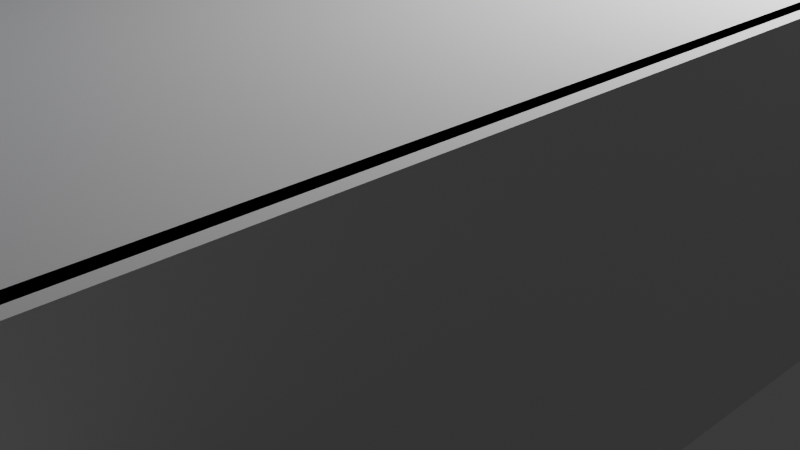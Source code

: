 # Source: urban-laundromat.blend  (saved by Blender 5.2.45; exported with 4.5.12 LTS)
import bpy
from mathutils import Matrix  # noqa: F401  (used for matrix-valued properties, if any)

bpy.ops.wm.read_factory_settings(use_empty=True)
scene = bpy.context.scene
scene.name = 'Scene'

# ---- collections
col_collection = bpy.data.collections.new('Collection'); scene.collection.children.link(col_collection)

# ---- materials (node trees are filled in below, after node groups)
mat_material = bpy.data.materials.new('Material')
mat_material.alpha_threshold = 0.0
mat_material.use_backface_culling_lightprobe_volume = False
mat_material.roughness = 0.5
mat_material.line_color = (0.0, 0.0, 0.0, 1.0)

# ---- material node trees
mat_material.use_nodes = True; mat_material.node_tree.nodes.clear()
_N = mat_material.node_tree.nodes; _L = mat_material.node_tree.links
n0 = _N.new('ShaderNodeOutputMaterial'); n0.name = 'Material Output'; n0.location = (200, 100)
n1 = _N.new('ShaderNodeBsdfPrincipled'); n1.name = 'Principled BSDF'; n1.location = (-200, 100)
n1.inputs[10].default_value = 0.005
_L.new(n1.outputs[0], n0.inputs[0])
n0.is_active_output = True

# ---- world
world_world = bpy.data.worlds.new('World'); scene.world = world_world
world_world.use_nodes = True; world_world.node_tree.nodes.clear()
_N = world_world.node_tree.nodes; _L = world_world.node_tree.links
n0 = _N.new('ShaderNodeOutputWorld'); n0.name = 'World Output'; n0.location = (200, 100)
n1 = _N.new('ShaderNodeBackground'); n1.name = 'Background'; n1.location = (-200, 100)
n1.inputs[0].default_value = (0.05088, 0.05088, 0.05088, 1.0)
_L.new(n1.outputs[0], n0.inputs[0])
n0.is_active_output = True
world_world.color = (0.05088, 0.05088, 0.05088)
world_world.sun_shadow_jitter_overblur = 0.0

# ---- cameras
cam_camera = bpy.data.cameras.new('Camera')
cam_camera.clip_end = 100.0
cam_camera.ortho_scale = 7.314
cam_herocamera_camera = bpy.data.cameras.new('HeroCamera_Camera')
cam_herocamera_camera.lens = 24.0

# ---- lights
light_light = bpy.data.lights.new('Light', 'POINT')
light_light.energy = 1000.0
light_light.shadow_soft_size = 0.1
light_lightwarm_light = bpy.data.lights.new('LightWarm_Light', 'AREA')
light_lightwarm_light.color = (1.0, 0.86, 0.68)
light_lightwarm_light.energy = 500.0
light_lightwarm_light.size = 5.0
light_lightcool_light = bpy.data.lights.new('LightCool_Light', 'AREA')
light_lightcool_light.color = (0.55, 0.7, 1.0)
light_lightcool_light.energy = 250.0
light_lightcool_light.size = 2.5

# ---- meshes
me_cube = bpy.data.meshes.new('Cube')
me_cube.from_pydata([(1.0, 1.0, 1.0), (1.0, 1.0, -1.0), (1.0, -1.0, 1.0), (1.0, -1.0, -1.0), (-1.0, 1.0, 1.0), (-1.0, 1.0, -1.0), (-1.0, -1.0, 1.0), (-1.0, -1.0, -1.0)], [], [(0, 4, 6, 2), (3, 2, 6, 7), (7, 6, 4, 5), (5, 1, 3, 7), (1, 0, 2, 3), (5, 4, 0, 1)])
_uv = me_cube.uv_layers.new(name='UVMap')
_uv.uv.foreach_set('vector', [0.625, 0.5, 0.875, 0.5, 0.875, 0.75, 0.625, 0.75, 0.375, 0.75, 0.625, 0.75, 0.625, 1.0, 0.375, 1.0, 0.375, 0.0, 0.625, 0.0, 0.625, 0.25, 0.375, 0.25, 0.125, 0.5, 0.375, 0.5, 0.375, 0.75, 0.125, 0.75, 0.375, 0.5, 0.625, 0.5, 0.625, 0.75, 0.375, 0.75, 0.375, 0.25, 0.625, 0.25, 0.625, 0.5, 0.375, 0.5])
me_cube.materials.append(mat_material)
me_cube.use_mirror_vertex_groups = False
me_cube.update()
me_roomfloor_mesh = bpy.data.meshes.new('RoomFloor_Mesh')
me_roomfloor_mesh.from_pydata([(-1.0, -1.0, 0.0), (1.0, -1.0, 0.0), (1.0, 1.0, 0.0), (-1.0, 1.0, 0.0)], [], [(0, 1, 2, 3)])
me_roomfloor_mesh.update()
me_roomceiling_mesh = bpy.data.meshes.new('RoomCeiling_Mesh')
me_roomceiling_mesh.from_pydata([(-1.0, -1.0, 0.0), (1.0, -1.0, 0.0), (1.0, 1.0, 0.0), (-1.0, 1.0, 0.0)], [], [(0, 1, 2, 3)])
me_roomceiling_mesh.update()
me_roombackwall_mesh = bpy.data.meshes.new('RoomBackWall_Mesh')
me_roombackwall_mesh.from_pydata([(-1.0, -1.0, -1.0), (1.0, -1.0, -1.0), (1.0, 1.0, -1.0), (-1.0, 1.0, -1.0), (-1.0, -1.0, 1.0), (1.0, -1.0, 1.0), (1.0, 1.0, 1.0), (-1.0, 1.0, 1.0)], [], [(0, 3, 2, 1), (4, 5, 6, 7), (0, 1, 5, 4), (1, 2, 6, 5), (2, 3, 7, 6), (3, 0, 4, 7)])
me_roombackwall_mesh.update()
me_roomleftwall_mesh = bpy.data.meshes.new('RoomLeftWall_Mesh')
me_roomleftwall_mesh.from_pydata([(-1.0, -1.0, -1.0), (1.0, -1.0, -1.0), (1.0, 1.0, -1.0), (-1.0, 1.0, -1.0), (-1.0, -1.0, 1.0), (1.0, -1.0, 1.0), (1.0, 1.0, 1.0), (-1.0, 1.0, 1.0)], [], [(0, 3, 2, 1), (4, 5, 6, 7), (0, 1, 5, 4), (1, 2, 6, 5), (2, 3, 7, 6), (3, 0, 4, 7)])
me_roomleftwall_mesh.update()
me_roomrightwall_mesh = bpy.data.meshes.new('RoomRightWall_Mesh')
me_roomrightwall_mesh.from_pydata([(-1.0, -1.0, -1.0), (1.0, -1.0, -1.0), (1.0, 1.0, -1.0), (-1.0, 1.0, -1.0), (-1.0, -1.0, 1.0), (1.0, -1.0, 1.0), (1.0, 1.0, 1.0), (-1.0, 1.0, 1.0)], [], [(0, 3, 2, 1), (4, 5, 6, 7), (0, 1, 5, 4), (1, 2, 6, 5), (2, 3, 7, 6), (3, 0, 4, 7)])
me_roomrightwall_mesh.update()
me_storefrontframetop_mesh = bpy.data.meshes.new('StorefrontFrameTop_Mesh')
me_storefrontframetop_mesh.from_pydata([(-1.0, -1.0, -1.0), (1.0, -1.0, -1.0), (1.0, 1.0, -1.0), (-1.0, 1.0, -1.0), (-1.0, -1.0, 1.0), (1.0, -1.0, 1.0), (1.0, 1.0, 1.0), (-1.0, 1.0, 1.0)], [], [(0, 3, 2, 1), (4, 5, 6, 7), (0, 1, 5, 4), (1, 2, 6, 5), (2, 3, 7, 6), (3, 0, 4, 7)])
me_storefrontframetop_mesh.update()
me_storefrontframebottom_mesh = bpy.data.meshes.new('StorefrontFrameBottom_Mesh')
me_storefrontframebottom_mesh.from_pydata([(-1.0, -1.0, -1.0), (1.0, -1.0, -1.0), (1.0, 1.0, -1.0), (-1.0, 1.0, -1.0), (-1.0, -1.0, 1.0), (1.0, -1.0, 1.0), (1.0, 1.0, 1.0), (-1.0, 1.0, 1.0)], [], [(0, 3, 2, 1), (4, 5, 6, 7), (0, 1, 5, 4), (1, 2, 6, 5), (2, 3, 7, 6), (3, 0, 4, 7)])
me_storefrontframebottom_mesh.update()
me_storefrontmullions_mesh = bpy.data.meshes.new('StorefrontMullions_Mesh')
me_storefrontmullions_mesh.from_pydata([(-1.0, -1.0, -1.0), (1.0, -1.0, -1.0), (1.0, 1.0, -1.0), (-1.0, 1.0, -1.0), (-1.0, -1.0, 1.0), (1.0, -1.0, 1.0), (1.0, 1.0, 1.0), (-1.0, 1.0, 1.0)], [], [(0, 3, 2, 1), (4, 5, 6, 7), (0, 1, 5, 4), (1, 2, 6, 5), (2, 3, 7, 6), (3, 0, 4, 7)])
me_storefrontmullions_mesh.update()
me_storefrontglass_mesh = bpy.data.meshes.new('StorefrontGlass_Mesh')
me_storefrontglass_mesh.from_pydata([(-1.0, -1.0, -1.0), (1.0, -1.0, -1.0), (1.0, 1.0, -1.0), (-1.0, 1.0, -1.0), (-1.0, -1.0, 1.0), (1.0, -1.0, 1.0), (1.0, 1.0, 1.0), (-1.0, 1.0, 1.0)], [], [(0, 3, 2, 1), (4, 5, 6, 7), (0, 1, 5, 4), (1, 2, 6, 5), (2, 3, 7, 6), (3, 0, 4, 7)])
me_storefrontglass_mesh.update()
me_doorglass_mesh = bpy.data.meshes.new('DoorGlass_Mesh')
me_doorglass_mesh.from_pydata([(-1.0, -1.0, -1.0), (1.0, -1.0, -1.0), (1.0, 1.0, -1.0), (-1.0, 1.0, -1.0), (-1.0, -1.0, 1.0), (1.0, -1.0, 1.0), (1.0, 1.0, 1.0), (-1.0, 1.0, 1.0)], [], [(0, 3, 2, 1), (4, 5, 6, 7), (0, 1, 5, 4), (1, 2, 6, 5), (2, 3, 7, 6), (3, 0, 4, 7)])
me_doorglass_mesh.update()
me_doorframeleft_mesh = bpy.data.meshes.new('DoorFrameLeft_Mesh')
me_doorframeleft_mesh.from_pydata([(-1.0, -1.0, -1.0), (1.0, -1.0, -1.0), (1.0, 1.0, -1.0), (-1.0, 1.0, -1.0), (-1.0, -1.0, 1.0), (1.0, -1.0, 1.0), (1.0, 1.0, 1.0), (-1.0, 1.0, 1.0)], [], [(0, 3, 2, 1), (4, 5, 6, 7), (0, 1, 5, 4), (1, 2, 6, 5), (2, 3, 7, 6), (3, 0, 4, 7)])
me_doorframeleft_mesh.update()
me_doorframeright_mesh = bpy.data.meshes.new('DoorFrameRight_Mesh')
me_doorframeright_mesh.from_pydata([(-1.0, -1.0, -1.0), (1.0, -1.0, -1.0), (1.0, 1.0, -1.0), (-1.0, 1.0, -1.0), (-1.0, -1.0, 1.0), (1.0, -1.0, 1.0), (1.0, 1.0, 1.0), (-1.0, 1.0, 1.0)], [], [(0, 3, 2, 1), (4, 5, 6, 7), (0, 1, 5, 4), (1, 2, 6, 5), (2, 3, 7, 6), (3, 0, 4, 7)])
me_doorframeright_mesh.update()
me_doorheader_mesh = bpy.data.meshes.new('DoorHeader_Mesh')
me_doorheader_mesh.from_pydata([(-1.0, -1.0, -1.0), (1.0, -1.0, -1.0), (1.0, 1.0, -1.0), (-1.0, 1.0, -1.0), (-1.0, -1.0, 1.0), (1.0, -1.0, 1.0), (1.0, 1.0, 1.0), (-1.0, 1.0, 1.0)], [], [(0, 3, 2, 1), (4, 5, 6, 7), (0, 1, 5, 4), (1, 2, 6, 5), (2, 3, 7, 6), (3, 0, 4, 7)])
me_doorheader_mesh.update()
me_doorhandle_mesh = bpy.data.meshes.new('DoorHandle_Mesh')
me_doorhandle_mesh.from_pydata([(1.0, 0.0, -1.0), (0.9808, 0.1951, -1.0), (0.9239, 0.3827, -1.0), (0.8315, 0.5556, -1.0), (0.7071, 0.7071, -1.0), (0.5556, 0.8315, -1.0), (0.3827, 0.9239, -1.0), (0.1951, 0.9808, -1.0), (6.123e-17, 1.0, -1.0), (-0.1951, 0.9808, -1.0), (-0.3827, 0.9239, -1.0), (-0.5556, 0.8315, -1.0), (-0.7071, 0.7071, -1.0), (-0.8315, 0.5556, -1.0), (-0.9239, 0.3827, -1.0), (-0.9808, 0.1951, -1.0), (-1.0, 1.225e-16, -1.0), (-0.9808, -0.1951, -1.0), (-0.9239, -0.3827, -1.0), (-0.8315, -0.5556, -1.0), (-0.7071, -0.7071, -1.0), (-0.5556, -0.8315, -1.0), (-0.3827, -0.9239, -1.0), (-0.1951, -0.9808, -1.0), (-1.837e-16, -1.0, -1.0), (0.1951, -0.9808, -1.0), (0.3827, -0.9239, -1.0), (0.5556, -0.8315, -1.0), (0.7071, -0.7071, -1.0), (0.8315, -0.5556, -1.0), (0.9239, -0.3827, -1.0), (0.9808, -0.1951, -1.0), (1.0, 0.0, 1.0), (0.9808, 0.1951, 1.0), (0.9239, 0.3827, 1.0), (0.8315, 0.5556, 1.0), (0.7071, 0.7071, 1.0), (0.5556, 0.8315, 1.0), (0.3827, 0.9239, 1.0), (0.1951, 0.9808, 1.0), (6.123e-17, 1.0, 1.0), (-0.1951, 0.9808, 1.0), (-0.3827, 0.9239, 1.0), (-0.5556, 0.8315, 1.0), (-0.7071, 0.7071, 1.0), (-0.8315, 0.5556, 1.0), (-0.9239, 0.3827, 1.0), (-0.9808, 0.1951, 1.0), (-1.0, 1.225e-16, 1.0), (-0.9808, -0.1951, 1.0), (-0.9239, -0.3827, 1.0), (-0.8315, -0.5556, 1.0), (-0.7071, -0.7071, 1.0), (-0.5556, -0.8315, 1.0), (-0.3827, -0.9239, 1.0), (-0.1951, -0.9808, 1.0), (-1.837e-16, -1.0, 1.0), (0.1951, -0.9808, 1.0), (0.3827, -0.9239, 1.0), (0.5556, -0.8315, 1.0), (0.7071, -0.7071, 1.0), (0.8315, -0.5556, 1.0), (0.9239, -0.3827, 1.0), (0.9808, -0.1951, 1.0)], [], [(31, 30, 29, 28, 27, 26, 25, 24, 23, 22, 21, 20, 19, 18, 17, 16, 15, 14, 13, 12, 11, 10, 9, 8, 7, 6, 5, 4, 3, 2, 1, 0), (32, 33, 34, 35, 36, 37, 38, 39, 40, 41, 42, 43, 44, 45, 46, 47, 48, 49, 50, 51, 52, 53, 54, 55, 56, 57, 58, 59, 60, 61, 62, 63), (0, 1, 33, 32), (1, 2, 34, 33), (2, 3, 35, 34), (3, 4, 36, 35), (4, 5, 37, 36), (5, 6, 38, 37), (6, 7, 39, 38), (7, 8, 40, 39), (8, 9, 41, 40), (9, 10, 42, 41), (10, 11, 43, 42), (11, 12, 44, 43), (12, 13, 45, 44), (13, 14, 46, 45), (14, 15, 47, 46), (15, 16, 48, 47), (16, 17, 49, 48), (17, 18, 50, 49), (18, 19, 51, 50), (19, 20, 52, 51), (20, 21, 53, 52), (21, 22, 54, 53), (22, 23, 55, 54), (23, 24, 56, 55), (24, 25, 57, 56), (25, 26, 58, 57), (26, 27, 59, 58), (27, 28, 60, 59), (28, 29, 61, 60), (29, 30, 62, 61), (30, 31, 63, 62), (31, 0, 32, 63)])
me_doorhandle_mesh.update()
me_duskbackdrop_mesh = bpy.data.meshes.new('DuskBackdrop_Mesh')
me_duskbackdrop_mesh.from_pydata([(-1.0, -1.0, 0.0), (1.0, -1.0, 0.0), (1.0, 1.0, 0.0), (-1.0, 1.0, 0.0)], [], [(0, 1, 2, 3)])
me_duskbackdrop_mesh.update()
me_sidewalk_mesh = bpy.data.meshes.new('Sidewalk_Mesh')
me_sidewalk_mesh.from_pydata([(-1.0, -1.0, -1.0), (1.0, -1.0, -1.0), (1.0, 1.0, -1.0), (-1.0, 1.0, -1.0), (-1.0, -1.0, 1.0), (1.0, -1.0, 1.0), (1.0, 1.0, 1.0), (-1.0, 1.0, 1.0)], [], [(0, 3, 2, 1), (4, 5, 6, 7), (0, 1, 5, 4), (1, 2, 6, 5), (2, 3, 7, 6), (3, 0, 4, 7)])
me_sidewalk_mesh.update()

# ---- objects
ob_cube = bpy.data.objects.new('Cube', me_cube)
ob_light = bpy.data.objects.new('Light', light_light)
ob_camera = bpy.data.objects.new('Camera', cam_camera)
ob_roomfloor = bpy.data.objects.new('RoomFloor', me_roomfloor_mesh)
ob_roomceiling = bpy.data.objects.new('RoomCeiling', me_roomceiling_mesh)
ob_roombackwall = bpy.data.objects.new('RoomBackWall', me_roombackwall_mesh)
ob_roomleftwall = bpy.data.objects.new('RoomLeftWall', me_roomleftwall_mesh)
ob_roomrightwall = bpy.data.objects.new('RoomRightWall', me_roomrightwall_mesh)
ob_storefrontframetop = bpy.data.objects.new('StorefrontFrameTop', me_storefrontframetop_mesh)
ob_storefrontframebottom = bpy.data.objects.new('StorefrontFrameBottom', me_storefrontframebottom_mesh)
ob_storefrontmullions = bpy.data.objects.new('StorefrontMullions', me_storefrontmullions_mesh)
ob_storefrontglass = bpy.data.objects.new('StorefrontGlass', me_storefrontglass_mesh)
ob_doorglass = bpy.data.objects.new('DoorGlass', me_doorglass_mesh)
ob_doorframeleft = bpy.data.objects.new('DoorFrameLeft', me_doorframeleft_mesh)
ob_doorframeright = bpy.data.objects.new('DoorFrameRight', me_doorframeright_mesh)
ob_doorheader = bpy.data.objects.new('DoorHeader', me_doorheader_mesh)
ob_doorhandle = bpy.data.objects.new('DoorHandle', me_doorhandle_mesh)
ob_duskbackdrop = bpy.data.objects.new('DuskBackdrop', me_duskbackdrop_mesh)
ob_sidewalk = bpy.data.objects.new('Sidewalk', me_sidewalk_mesh)
ob_herocamera = bpy.data.objects.new('HeroCamera', cam_herocamera_camera)
ob_lightwarm = bpy.data.objects.new('LightWarm', light_lightwarm_light)
ob_lightcool = bpy.data.objects.new('LightCool', light_lightcool_light)

# ---- transforms, parenting, visibility, modifiers, constraints
ob_cube.location = (0.0, 0.0, 0.0)
ob_cube.lock_rotations_4d = False
ob_cube.empty_display_type = 'ARROWS'
ob_cube.lineart.crease_threshold = 0.0
ob_light.location = (4.076, 1.005, 5.904)
ob_light.rotation_euler = (0.6503, 0.05522, 1.866)
ob_light.lock_rotations_4d = False
ob_light.empty_display_type = 'ARROWS'
ob_light.color = (0.0, 0.0, 0.0, 0.0)
ob_light.lineart.crease_threshold = 0.0
ob_camera.location = (7.359, -6.926, 4.958)
ob_camera.rotation_euler = (1.109, 0.0, 0.8149)
ob_camera.lock_rotations_4d = False
ob_camera.empty_display_type = 'ARROWS'
ob_camera.color = (0.0, 0.0, 0.0, 0.0)
ob_camera.display_type = 'WIRE'
ob_camera.lineart.crease_threshold = 0.0
ob_roomfloor.location = (0.0, 0.0, 0.0)
ob_roomfloor.scale = (4.0, 6.0, 1.0)
ob_roomceiling.location = (0.0, 0.0, 3.0)
ob_roomceiling.scale = (4.0, 6.0, 1.0)
ob_roombackwall.location = (0.0, 6.0, 1.5)
ob_roombackwall.scale = (4.0, 0.1, 1.5)
ob_roomleftwall.location = (-4.0, 0.0, 1.5)
ob_roomleftwall.scale = (0.1, 6.0, 1.5)
ob_roomrightwall.location = (4.0, 0.0, 1.5)
ob_roomrightwall.scale = (0.1, 6.0, 1.5)
ob_storefrontframetop.location = (0.0, -6.0, 2.75)
ob_storefrontframetop.scale = (4.0, 0.07, 0.25)
ob_storefrontframebottom.location = (0.0, -6.0, 0.25)
ob_storefrontframebottom.scale = (4.0, 0.07, 0.25)
ob_storefrontmullions.location = (-3.9, -6.0, 1.5)
ob_storefrontmullions.scale = (0.05, 0.07, 1.0)
ob_storefrontglass.location = (0.0, -6.03, 1.5)
ob_storefrontglass.scale = (3.95, 0.015, 1.0)
ob_doorglass.location = (2.9, -6.06, 1.3)
ob_doorglass.scale = (0.5, 0.02, 0.85)
ob_doorframeleft.location = (2.4, -6.0, 1.5)
ob_doorframeleft.scale = (0.04, 0.08, 1.0)
ob_doorframeright.location = (3.4, -6.0, 1.5)
ob_doorframeright.scale = (0.04, 0.08, 1.0)
ob_doorheader.location = (2.9, -6.0, 2.55)
ob_doorheader.scale = (0.5, 0.08, 0.05)
ob_doorhandle.location = (2.9, -5.95, 1.15)
ob_doorhandle.scale = (0.02, 0.02, 0.4)
ob_duskbackdrop.location = (0.0, -9.0, 1.75)
ob_duskbackdrop.scale = (10.0, 3.0, 1.0)
ob_sidewalk.location = (0.0, -6.8, 0.02)
ob_sidewalk.scale = (4.0, 0.8, 0.03)
ob_herocamera.location = (2.7, 4.4, 1.65)
ob_herocamera.rotation_euler = (1.537, 0.0, 2.831)
ob_lightwarm.location = (0.0, 2.4, 2.9)
ob_lightcool.location = (0.0, -8.0, 2.4)
ob_lightcool.rotation_euler = (1.15, 0.0, 0.0)

# ---- collection membership
col_collection.objects.link(ob_cube)
col_collection.objects.link(ob_light)
col_collection.objects.link(ob_camera)
col_collection.objects.link(ob_roomfloor)
col_collection.objects.link(ob_roomceiling)
col_collection.objects.link(ob_roombackwall)
col_collection.objects.link(ob_roomleftwall)
col_collection.objects.link(ob_roomrightwall)
col_collection.objects.link(ob_storefrontframetop)
col_collection.objects.link(ob_storefrontframebottom)
col_collection.objects.link(ob_storefrontmullions)
col_collection.objects.link(ob_storefrontglass)
col_collection.objects.link(ob_doorglass)
col_collection.objects.link(ob_doorframeleft)
col_collection.objects.link(ob_doorframeright)
col_collection.objects.link(ob_doorheader)
col_collection.objects.link(ob_doorhandle)
col_collection.objects.link(ob_duskbackdrop)
col_collection.objects.link(ob_sidewalk)
col_collection.objects.link(ob_herocamera)
col_collection.objects.link(ob_lightwarm)
col_collection.objects.link(ob_lightcool)

# ---- scene / render settings (as saved in the file)
scene.camera = ob_camera
scene.frame_start = 1; scene.frame_end = 250; scene.frame_set(1)
scene.render.engine = 'BLENDER_EEVEE_NEXT'
scene.render.bake_bias = 0.0
scene.render.bake_samples = 0
scene.render.compositor_device = 'GPU'
scene.eevee.use_volume_custom_range = False
scene.eevee.fast_gi_thickness_near = 0.1
scene.eevee.fast_gi_thickness_far = 0.0
scene.eevee.ray_tracing_options.screen_trace_thickness = 0.1
bpy.context.view_layer.update()
